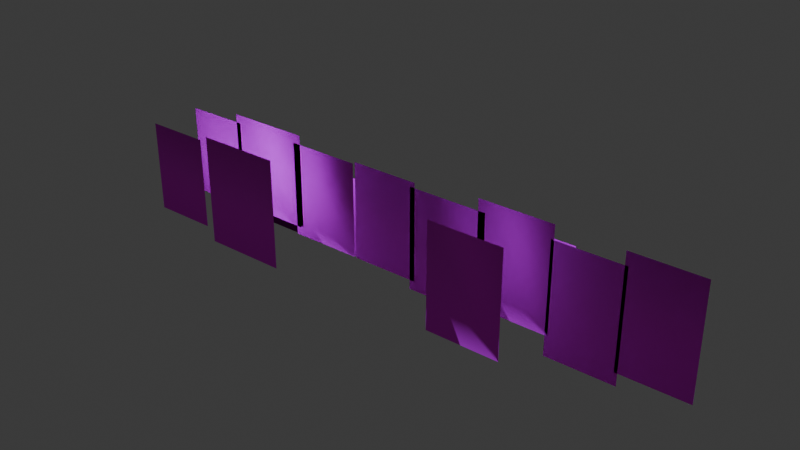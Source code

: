 # Source: crowdTest.blend  (saved by Blender 4.0.36; exported with 4.5.12 LTS)
import bpy
from mathutils import Matrix  # noqa: F401  (used for matrix-valued properties, if any)

bpy.ops.wm.read_factory_settings(use_empty=True)
scene = bpy.context.scene
scene.name = 'Scene'

# ---- collections
col_collection = bpy.data.collections.new('Collection'); scene.collection.children.link(col_collection)

# ---- images (referenced by path relative to the original .blend; pixels are not part of the script)
import os
ASSET_DIR = os.environ.get("B2B_ASSET_DIR", "")  # directory of the original .blend (textures are referenced by path, not embedded)
HERE = os.path.dirname(os.path.abspath(__file__))  # packed textures are extracted next to this script under _unpacked/

def load_image(name, relpath, width, height, colorspace="sRGB"):
    """Load a texture the original file referenced (path relative to the .blend, or extracted next to this script)."""
    p = next((c for c in (os.path.join(HERE, relpath), os.path.join(ASSET_DIR, relpath)) if relpath and os.path.exists(c)), "")
    if p:
        img = bpy.data.images.load(p, check_existing=True)
        img.name = name
    else:  # same state as the original file: an image datablock whose file is absent (Cycles renders it pink)
        img = bpy.data.images.new(name, width, height)
        img.source = "FILE"
        img.filepath = "//" + (relpath or name)
    img.colorspace_settings.name = colorspace
    return img
img_crowd_a_png = load_image('crowd_a.png', 'crowd_a.png', 1024, 1024, 'sRGB')

# ---- materials (node trees are filled in below, after node groups)
mat_material_001 = bpy.data.materials.new('Material.001')
mat_material_001.use_transparent_shadow = False

# ---- material node trees
mat_material_001.use_nodes = True; mat_material_001.node_tree.nodes.clear()
_N = mat_material_001.node_tree.nodes; _L = mat_material_001.node_tree.links
n0 = _N.new('ShaderNodeBsdfPrincipled'); n0.name = 'Principled BSDF'; n0.location = (229, 213)
n0.inputs[2].default_value = 1.0
n0.inputs[3].default_value = 1.45
n1 = _N.new('ShaderNodeOutputMaterial'); n1.name = 'Material Output'; n1.location = (519, 213)
n2 = _N.new('ShaderNodeTexImage'); n2.name = 'Image Texture'; n2.location = (-280, 280)
n2.image = img_crowd_a_png
_L.new(n0.outputs[0], n1.inputs[0])
_L.new(n2.outputs[0], n0.inputs[0])
_L.new(n2.outputs[1], n0.inputs[4])
n1.is_active_output = True

# ---- world
world_world = bpy.data.worlds.new('World'); scene.world = world_world
world_world.use_nodes = True; world_world.node_tree.nodes.clear()
_N = world_world.node_tree.nodes; _L = world_world.node_tree.links
n0 = _N.new('ShaderNodeOutputWorld'); n0.name = 'World Output'; n0.location = (300, 300)
n1 = _N.new('ShaderNodeBackground'); n1.name = 'Background'; n1.location = (10, 300)
n1.inputs[0].default_value = (0.05088, 0.05088, 0.05088, 1.0)
_L.new(n1.outputs[0], n0.inputs[0])
n0.is_active_output = True
world_world.color = (0.05088, 0.05088, 0.05088)
world_world.use_sun_shadow = False
world_world.sun_shadow_jitter_overblur = 0.0

# ---- lights
light_sun = bpy.data.lights.new('Sun', 'SUN')
light_sun.color = (0.616, 0.702, 1.0)
light_sun.transmission_factor = 0.0

# ---- meshes
me_plane_001 = bpy.data.meshes.new('Plane.001')
me_plane_001.from_pydata([(3.751, 0.02768, 0.03318), (2.398, 0.02768, 0.03318), (3.751, 0.02768, 1.757), (2.398, 0.02768, 1.757), (0.0272, 0.02768, 0.03896), (-1.335, 0.02768, 0.03896), (0.0272, 0.02768, 1.786), (-1.335, 0.02768, 1.786), (2.717, 0.02768, 0.03647), (1.176, 0.02768, 0.03647), (2.717, 0.02768, 2.013), (1.176, 0.02768, 2.013), (1.334, 0.02768, 0.03896), (-0.02746, 0.02768, 0.03896), (1.334, 0.02768, 1.786), (-0.02746, 0.02768, 1.786), (-1.09, 0.02768, 0.08803), (-2.23, 0.02768, 0.08803), (-1.09, 0.02768, 1.9), (-2.23, 0.02768, 1.9), (-4.866, 0.02768, 2.057), (-3.431, 0.02768, 2.057), (-4.866, 0.02768, 0.0328), (-3.431, 0.02768, 0.0328), (3.639, 0.02768, 1.757), (4.992, 0.02768, 1.757), (3.639, 0.02768, 0.03318), (4.992, 0.02768, 0.03318), (-6.044, -1.845, 2.587), (-4.682, -1.845, 2.587), (-6.044, -1.845, 0.7039), (-4.682, -1.845, 0.7039), (0.9523, -1.845, 2.682), (2.493, -1.845, 2.682), (0.9523, -1.845, 0.5269), (2.493, -1.845, 0.5269), (-3.496, 0.02768, 1.786), (-2.134, 0.02768, 1.786), (-3.496, 0.02768, 0.03896), (-2.134, 0.02768, 0.03896), (-3.047, -0.7592, 0.7686), (-4.823, -0.7592, 0.7686), (-3.047, -0.7592, 2.762), (-4.823, -0.7592, 2.762), (-4.741, 0.0, 0.01896), (-6.233, 0.0, 0.01896), (-4.741, 0.0, 2.131), (-6.233, 0.0, 2.131), (-1.676, -0.7592, 0.5961), (-3.217, -0.7592, 0.5961), (-1.676, -0.7592, 2.572), (-3.217, -0.7592, 2.572), (5.478, -0.7592, 0.4386), (4.058, -0.7592, 0.4386), (5.478, -0.7592, 2.727), (4.058, -0.7592, 2.727), (4.123, -0.7592, 0.1785), (2.687, -0.7592, 0.1785), (4.123, -0.7592, 2.46), (2.687, -0.7592, 2.46), (-1.628, -0.7592, 2.616), (-0.1937, -0.7592, 2.616), (-1.628, -0.7592, 0.5924), (-0.1937, -0.7592, 0.5924), (-0.3001, -0.7592, 2.51), (1.357, -0.7592, 2.51), (-0.3001, -0.7592, 0.3989), (1.357, -0.7592, 0.3989), (-6.077, -0.7592, 2.585), (-4.716, -0.7592, 2.585), (-6.077, -0.7592, 0.7023), (-4.716, -0.7592, 0.7023), (1.208, -0.7592, 2.752), (2.748, -0.7592, 2.752), (1.208, -0.7592, 0.5961), (2.748, -0.7592, 0.5961), (-4.508, -1.845, 2.698), (-2.735, -1.845, 2.698), (-4.508, -1.845, 0.4235), (-2.735, -1.845, 0.4235)], [], [(56, 58, 59, 57), (63, 61, 60, 62), (0, 1, 3, 2), (4, 6, 7, 5), (79, 77, 76, 78), (52, 54, 55, 53), (48, 49, 51, 50), (44, 46, 47, 45), (40, 41, 43, 42), (23, 22, 20, 21), (27, 26, 24, 25), (16, 17, 19, 18), (35, 34, 32, 33), (67, 66, 64, 65), (75, 74, 72, 73), (31, 29, 28, 30), (8, 9, 11, 10), (71, 69, 68, 70), (12, 13, 15, 14), (39, 37, 36, 38)])
_uv = me_plane_001.uv_layers.new(name='UVMap')
_uv.uv.foreach_set('vector', [0.7735, 0.2527, 0.7735, 0.5008, 0.9663, 0.5008, 0.9663, 0.2527, 0.792, 0.001984, 0.792, 0.2549, 0.9657, 0.2549, 0.9657, 0.001984, 0.0, 0.75, 0.2207, 0.75, 0.2207, 1.0, 0.0, 1.0, 0.2197, 0.75, 0.2197, 1.0, 0.4229, 1.0, 0.4229, 0.75, 0.0, 0.000461, 0.0, 0.2486, 0.1985, 0.2486, 0.1985, 0.000461, 0.0008602, 0.2492, 0.0008602, 0.5003, 0.1414, 0.5003, 0.1414, 0.2492, 0.1406, 0.251, 0.3301, 0.251, 0.3301, 0.4985, 0.1406, 0.4985, 0.3302, 0.2505, 0.3302, 0.4965, 0.5287, 0.4965, 0.5287, 0.2505, 0.5356, 0.2495, 0.7637, 0.2495, 0.7637, 0.498, 0.5356, 0.498, 0.779, 0.5, 0.9801, 0.5, 0.9801, 0.75, 0.779, 0.75, 0.0, 0.5, 0.1832, 0.5, 0.1832, 0.75, 0.0, 0.75, 0.8325, 0.75, 0.9985, 0.75, 0.9985, 1.0, 0.8325, 1.0, 0.3875, 0.5, 0.5578, 0.5, 0.5578, 0.7451, 0.3875, 0.7451, 0.5656, 0.000732, 0.7632, 0.000732, 0.7632, 0.2503, 0.5656, 0.2503, 0.1992, 0.0008368, 0.364, 0.0008368, 0.364, 0.249, 0.1992, 0.249, 0.1853, 0.5, 0.1853, 0.75, 0.374, 0.75, 0.374, 0.5, 0.4199, 0.75, 0.6338, 0.75, 0.6338, 1.0, 0.4199, 1.0, 0.3666, 0.001271, 0.3666, 0.2498, 0.5578, 0.2498, 0.5578, 0.001271, 0.6357, 0.75, 0.8325, 0.75, 0.8325, 1.0, 0.6357, 1.0, 0.5654, 0.5, 0.5654, 0.7441, 0.7794, 0.7441, 0.7794, 0.5])
me_plane_001.materials.append(mat_material_001)
me_plane_001.update()
me_plane_001.normals_split_custom_set([tuple(v) for v in zip(*[iter([0.0, -0.8905, 0.4551, 3.557e-08, -0.5811, -0.8138, 0.0, -0.5811, -0.8138, -1.989e-08, -0.8905, 0.4551, 0.0, -0.8905, 0.4551, 3.899e-08, -0.4518, -0.8921, 0.0, -0.4518, -0.8921, -1.989e-08, -0.8905, 0.4551, -0.1189, 0.9316, -0.3435, 0.1189, 0.9316, -0.3435, 0.7334, 0.2033, 0.6487, -0.7334, 0.2033, 0.6487, 0.0, -0.8905, 0.4551, 3.899e-08, -0.4518, -0.8921, 0.0, -0.4518, -0.8921, -1.989e-08, -0.8905, 0.4551, 0.0, -0.8905, 0.4551, 3.899e-08, -0.4518, -0.8921, 0.0, -0.4518, -0.8921, -1.989e-08, -0.8905, 0.4551, 0.0, -0.8905, 0.4551, 3.899e-08, -0.4518, -0.8921, 0.0, -0.4518, -0.8921, -1.989e-08, -0.8905, 0.4551, -0.1189, 0.9316, -0.3435, 0.1189, 0.9316, -0.3435, 0.7334, 0.3766, 0.566, -0.7334, 0.3766, 0.566, 0.0, -0.8905, 0.4551, 2.703e-08, -0.7858, -0.6185, 0.0, -0.7858, -0.6185, -1.989e-08, -0.8905, 0.4551, -0.1189, 0.9316, -0.3435, 0.1189, 0.9316, -0.3435, 0.7334, 0.6058, 0.3084, -0.7334, 0.6058, 0.3084, -0.1189, -0.5588, 0.8207, 0.1189, -0.5588, 0.8207, 0.7334, 0.4329, 0.5242, -0.7334, 0.4329, 0.5242, -0.1189, 0.9316, -0.3435, 0.1189, 0.9316, -0.3435, 0.7334, 0.3815, 0.5626, -0.7334, 0.3815, 0.5626, -0.1189, -0.9056, 0.4071, 0.1189, -0.9056, 0.4071, 0.7334, 0.217, 0.6443, -0.7334, 0.217, 0.6443, -0.1189, 0.9316, -0.3435, 0.1189, 0.9316, -0.3435, 0.7334, 0.6536, 0.187, -0.7334, 0.6536, 0.187, -0.1189, 0.9316, -0.3435, 0.1189, 0.9316, -0.3435, 0.7333, 0.3597, 0.5769, -0.7333, 0.3597, 0.5769, -0.1189, 0.9316, -0.3435, 0.1189, 0.9316, -0.3435, 0.7334, 0.5282, 0.428, -0.7334, 0.5282, 0.428, 0.0, -0.8905, 0.4551, 3.899e-08, -0.4518, -0.8921, 0.0, -0.4518, -0.8921, -1.989e-08, -0.8905, 0.4551, -0.1189, 0.9316, -0.3435, 0.1189, 0.9316, -0.3435, 0.7334, 0.3418, 0.5876, -0.7334, 0.3418, 0.5876, 0.0, -0.8905, 0.4551, 3.899e-08, -0.4518, -0.8921, 0.0, -0.4518, -0.8921, -1.989e-08, -0.8905, 0.4551, -0.1189, 0.9316, -0.3435, 0.1189, 0.9316, -0.3435, 0.7334, 0.2681, 0.6247, -0.7334, 0.2681, 0.6247, 0.0, -0.8905, 0.4551, 2.167e-08, -0.8685, -0.4957, 0.0, -0.8685, -0.4957, -1.989e-08, -0.8905, 0.4551])] * 3)])
arm_armature = bpy.data.armatures.new('Armature')  # bones are not reproduced

# ---- objects
ob_plane = bpy.data.objects.new('Plane', me_plane_001)
ob_sun = bpy.data.objects.new('Sun', light_sun)
ob_armature = bpy.data.objects.new('Armature', arm_armature)

# ---- transforms, parenting, visibility, modifiers, constraints
ob_plane.parent = ob_armature
ob_plane.matrix_parent_inverse = Matrix(((1.0, -0.0, 0.0, -0.0), (-0.0, 1.0, -0.0, 0.0), (0.0, -0.0, 1.0, -2.691), (-0.0, 0.0, -0.0, 1.0)))
ob_plane.location = (0.0, 0.0, 0.0)
_vg = ob_plane.vertex_groups.new(name='Root')
_vg = ob_plane.vertex_groups.new(name='GroupA')
_vg.add([24, 25, 26, 27, 36, 37, 38, 39, 40, 41, 42, 43, 72, 73, 74, 75], 1.0, 'REPLACE')
_vg = ob_plane.vertex_groups.new(name='Row1')
_vg.add([0, 1, 2, 3, 4, 5, 6, 7, 8, 9, 10, 11, 12, 13, 14, 15, 16, 17, 18, 19, 20, 21, 22, 23, 24, 25, 26, 27, 36, 37, 38, 39, 44, 45, 46, 47], 1.0, 'REPLACE')
_vg = ob_plane.vertex_groups.new(name='Row2')
_vg.add([40, 41, 42, 43, 48, 49, 50, 51, 52, 53, 54, 55, 56, 57, 58, 59, 60, 61, 62, 63, 64, 65, 66, 67, 68, 69, 70, 71, 72, 73, 74, 75], 1.0, 'REPLACE')
_vg = ob_plane.vertex_groups.new(name='Row3')
_vg.add([28, 29, 30, 31, 32, 33, 34, 35, 76, 77, 78, 79], 1.0, 'REPLACE')
_vg = ob_plane.vertex_groups.new(name='GroupB')
_vg.add([12, 13, 14, 15, 44, 45, 46, 47, 52, 53, 54, 55, 60, 61, 62, 63], 1.0, 'REPLACE')
_vg = ob_plane.vertex_groups.new(name='GroupC')
_vg.add([8, 9, 10, 11, 16, 17, 18, 19, 64, 65, 66, 67], 1.0, 'REPLACE')
_vg = ob_plane.vertex_groups.new(name='GroupD')
_vg.add([0, 1, 2, 3, 68, 69, 70, 71], 1.0, 'REPLACE')
_vg = ob_plane.vertex_groups.new(name='GroupE')
_vg.add([28, 29, 30, 31, 56, 57, 58, 59], 1.0, 'REPLACE')
_vg = ob_plane.vertex_groups.new(name='GroupF')
_vg.add([32, 33, 34, 35, 76, 77, 78, 79], 1.0, 'REPLACE')
_vg = ob_plane.vertex_groups.new(name='GroupG')
_vg.add([4, 5, 6, 7, 20, 21, 22, 23, 48, 49, 50, 51], 1.0, 'REPLACE')
_m = ob_plane.modifiers.new('Armature', 'ARMATURE')
_m.object = ob_armature
ob_sun.location = (0.0, 0.0, 7.292)
ob_sun.rotation_euler = (-0.2554, -0.0, 0.0)
ob_armature.location = (0.0, 0.0, 2.691)

# ---- collection membership
col_collection.objects.link(ob_plane)
col_collection.objects.link(ob_sun)
col_collection.objects.link(ob_armature)

# ---- scene / render settings (as saved in the file)
scene.frame_start = 1; scene.frame_end = 125; scene.frame_set(5)
scene.render.engine = 'BLENDER_EEVEE_NEXT'
scene.cycles.sampling_pattern = 'TABULATED_SOBOL'
bpy.context.view_layer.update()

# ---- added for rendering (the .blend has no active camera): camera
cam_auto = bpy.data.cameras.new('AutoCamera')
cam_auto.lens = 50.0
cam_auto.sensor_width = 36.0
cam_auto.clip_end = 1000.0
ob_auto_camera = bpy.data.objects.new('AutoCamera', cam_auto)
scene.collection.objects.link(ob_auto_camera)
ob_auto_camera.location = (11.089, -14.7055, 10.9626)
ob_auto_camera.rotation_euler = (1.09748, -7.21219e-08, 0.694738)
scene.camera = ob_auto_camera
bpy.context.view_layer.update()
